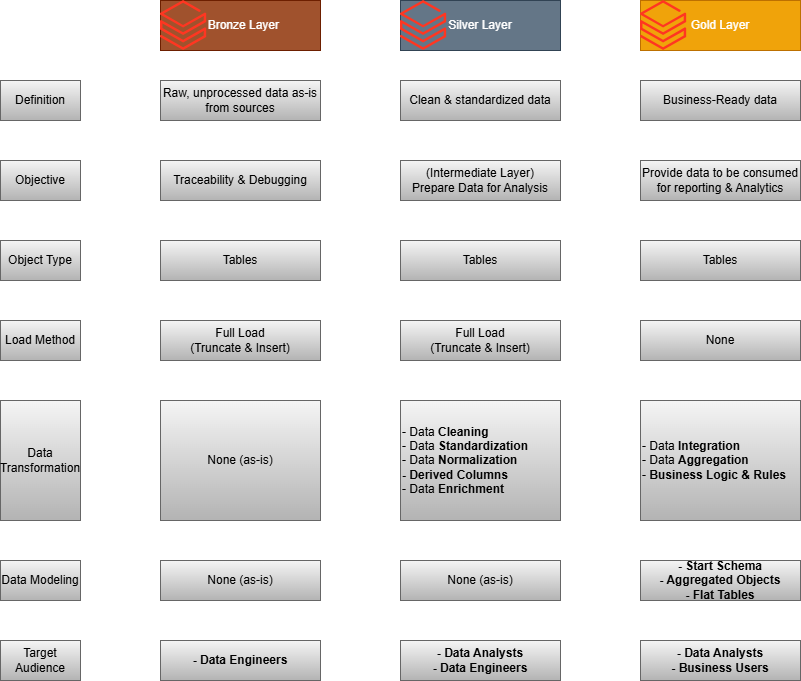

The diagram above was exported from draw.io. Its source (the exported page's mxGraphModel, read from the mxfile embedded in the PNG):
<mxGraphModel dx="1090" dy="825" grid="1" gridSize="10" guides="1" tooltips="1" connect="1" arrows="1" fold="1" page="1" pageScale="1" pageWidth="827" pageHeight="1169" math="0" shadow="0">
  <root>
    <mxCell id="0" />
    <mxCell id="1" parent="0" />
    <mxCell id="Ldg45XMCXI7w_mfUtm01-5" parent="1" style="rounded=0;whiteSpace=wrap;html=1;fillColor=#a0522d;fontColor=#ffffff;strokeColor=#6D1F00;" value="&amp;nbsp; Bronze Layer" vertex="1">
      <mxGeometry height="50" width="160" x="160" y="80" as="geometry" />
    </mxCell>
    <mxCell id="Ldg45XMCXI7w_mfUtm01-6" parent="1" style="rounded=0;whiteSpace=wrap;html=1;fillColor=#647687;fontColor=#ffffff;strokeColor=#314354;" value="Silver Layer" vertex="1">
      <mxGeometry height="50" width="160" x="400" y="80" as="geometry" />
    </mxCell>
    <mxCell id="Ldg45XMCXI7w_mfUtm01-7" parent="1" style="rounded=0;whiteSpace=wrap;html=1;fillColor=#f0a30a;fontColor=#000000;strokeColor=#BD7000;" value="&lt;font style=&quot;color: rgb(255, 255, 255);&quot;&gt;Gold Layer&lt;/font&gt;" vertex="1">
      <mxGeometry height="50" width="160" x="640" y="80" as="geometry" />
    </mxCell>
    <mxCell id="Ldg45XMCXI7w_mfUtm01-8" parent="1" style="rounded=0;whiteSpace=wrap;html=1;fillColor=#f5f5f5;strokeColor=#666666;gradientColor=#b3b3b3;" value="&lt;font style=&quot;color: rgb(0, 0, 0);&quot;&gt;Definition&lt;/font&gt;" vertex="1">
      <mxGeometry height="40" width="80" y="160" as="geometry" />
    </mxCell>
    <mxCell id="Ldg45XMCXI7w_mfUtm01-9" parent="1" style="rounded=0;whiteSpace=wrap;html=1;fillColor=#f5f5f5;strokeColor=#666666;gradientColor=#b3b3b3;" value="&lt;font style=&quot;color: rgb(0, 0, 0);&quot;&gt;Objective&lt;/font&gt;" vertex="1">
      <mxGeometry height="40" width="80" y="240" as="geometry" />
    </mxCell>
    <mxCell id="Ldg45XMCXI7w_mfUtm01-10" parent="1" style="rounded=0;whiteSpace=wrap;html=1;fillColor=#f5f5f5;strokeColor=#666666;gradientColor=#b3b3b3;" value="&lt;font style=&quot;color: rgb(0, 0, 0);&quot;&gt;Object Type&lt;/font&gt;" vertex="1">
      <mxGeometry height="40" width="80" y="320" as="geometry" />
    </mxCell>
    <mxCell id="Ldg45XMCXI7w_mfUtm01-11" parent="1" style="rounded=0;whiteSpace=wrap;html=1;fillColor=#f5f5f5;strokeColor=#666666;gradientColor=#b3b3b3;" value="&lt;font style=&quot;color: rgb(0, 0, 0);&quot;&gt;Load Method&lt;/font&gt;" vertex="1">
      <mxGeometry height="40" width="80" y="400" as="geometry" />
    </mxCell>
    <mxCell id="Ldg45XMCXI7w_mfUtm01-12" parent="1" style="rounded=0;whiteSpace=wrap;html=1;fillColor=#f5f5f5;strokeColor=#666666;gradientColor=#b3b3b3;" value="&lt;font style=&quot;color: rgb(0, 0, 0);&quot;&gt;Data Transformation&lt;/font&gt;" vertex="1">
      <mxGeometry height="120" width="80" y="480" as="geometry" />
    </mxCell>
    <mxCell id="Ldg45XMCXI7w_mfUtm01-13" parent="1" style="rounded=0;whiteSpace=wrap;html=1;fillColor=#f5f5f5;strokeColor=#666666;gradientColor=#b3b3b3;" value="&lt;font style=&quot;color: rgb(0, 0, 0);&quot;&gt;Data Modeling&lt;/font&gt;" vertex="1">
      <mxGeometry height="40" width="80" y="640" as="geometry" />
    </mxCell>
    <mxCell id="Ldg45XMCXI7w_mfUtm01-14" parent="1" style="rounded=0;whiteSpace=wrap;html=1;fillColor=#f5f5f5;strokeColor=#666666;gradientColor=#b3b3b3;" value="&lt;font style=&quot;color: rgb(0, 0, 0);&quot;&gt;Target Audience&lt;/font&gt;" vertex="1">
      <mxGeometry height="40" width="80" y="720" as="geometry" />
    </mxCell>
    <mxCell id="Ldg45XMCXI7w_mfUtm01-15" parent="1" style="rounded=0;whiteSpace=wrap;html=1;fillColor=#f5f5f5;strokeColor=#666666;gradientColor=#b3b3b3;" value="&lt;font style=&quot;color: rgb(0, 0, 0);&quot;&gt;Raw, unprocessed data as-is from sources&lt;/font&gt;" vertex="1">
      <mxGeometry height="40" width="160" x="160" y="160" as="geometry" />
    </mxCell>
    <mxCell id="Ldg45XMCXI7w_mfUtm01-16" parent="1" style="rounded=0;whiteSpace=wrap;html=1;fillColor=#f5f5f5;strokeColor=#666666;gradientColor=#b3b3b3;" value="&lt;font style=&quot;color: rgb(0, 0, 0);&quot;&gt;Clean &amp;amp; standardized data&lt;/font&gt;" vertex="1">
      <mxGeometry height="40" width="160" x="400" y="160" as="geometry" />
    </mxCell>
    <mxCell id="Ldg45XMCXI7w_mfUtm01-17" parent="1" style="rounded=0;whiteSpace=wrap;html=1;fillColor=#f5f5f5;strokeColor=#666666;gradientColor=#b3b3b3;" value="&lt;font style=&quot;color: rgb(0, 0, 0);&quot;&gt;Business-Ready data&lt;/font&gt;" vertex="1">
      <mxGeometry height="40" width="160" x="640" y="160" as="geometry" />
    </mxCell>
    <mxCell id="Ldg45XMCXI7w_mfUtm01-18" parent="1" style="rounded=0;whiteSpace=wrap;html=1;fillColor=#f5f5f5;strokeColor=#666666;gradientColor=#b3b3b3;" value="&lt;font style=&quot;color: rgb(0, 0, 0);&quot;&gt;Traceability &amp;amp; Debugging&lt;/font&gt;" vertex="1">
      <mxGeometry height="40" width="160" x="160" y="240" as="geometry" />
    </mxCell>
    <mxCell id="Ldg45XMCXI7w_mfUtm01-19" parent="1" style="rounded=0;whiteSpace=wrap;html=1;fillColor=#f5f5f5;strokeColor=#666666;gradientColor=#b3b3b3;" value="&lt;font style=&quot;color: rgb(0, 0, 0);&quot;&gt;(Intermediate Layer)&lt;br&gt;Prepare Data for Analysis&lt;/font&gt;" vertex="1">
      <mxGeometry height="40" width="160" x="400" y="240" as="geometry" />
    </mxCell>
    <mxCell id="Ldg45XMCXI7w_mfUtm01-20" parent="1" style="rounded=0;whiteSpace=wrap;html=1;fillColor=#f5f5f5;strokeColor=#666666;gradientColor=#b3b3b3;" value="&lt;font color=&quot;#000000&quot;&gt;Provide data to be consumed for reporting &amp;amp; Analytics&lt;/font&gt;" vertex="1">
      <mxGeometry height="40" width="160" x="640" y="240" as="geometry" />
    </mxCell>
    <mxCell id="Ldg45XMCXI7w_mfUtm01-21" parent="1" style="rounded=0;whiteSpace=wrap;html=1;fillColor=#f5f5f5;strokeColor=#666666;gradientColor=#b3b3b3;" value="&lt;font style=&quot;color: rgb(0, 0, 0);&quot;&gt;Tables&lt;/font&gt;" vertex="1">
      <mxGeometry height="40" width="160" x="160" y="320" as="geometry" />
    </mxCell>
    <mxCell id="Ldg45XMCXI7w_mfUtm01-22" parent="1" style="rounded=0;whiteSpace=wrap;html=1;fillColor=#f5f5f5;strokeColor=#666666;gradientColor=#b3b3b3;" value="&lt;font style=&quot;color: rgb(0, 0, 0);&quot;&gt;Tables&lt;/font&gt;" vertex="1">
      <mxGeometry height="40" width="160" x="400" y="320" as="geometry" />
    </mxCell>
    <mxCell id="Ldg45XMCXI7w_mfUtm01-23" parent="1" style="rounded=0;whiteSpace=wrap;html=1;fillColor=#f5f5f5;strokeColor=#666666;gradientColor=#b3b3b3;" value="&lt;font style=&quot;color: rgb(0, 0, 0);&quot;&gt;Tables&lt;/font&gt;" vertex="1">
      <mxGeometry height="40" width="160" x="640" y="320" as="geometry" />
    </mxCell>
    <mxCell id="Ldg45XMCXI7w_mfUtm01-24" parent="1" style="rounded=0;whiteSpace=wrap;html=1;fillColor=#f5f5f5;strokeColor=#666666;gradientColor=#b3b3b3;" value="&lt;font style=&quot;color: rgb(0, 0, 0);&quot;&gt;Full Load&lt;br&gt;(Truncate &amp;amp; Insert)&lt;/font&gt;" vertex="1">
      <mxGeometry height="40" width="160" x="160" y="400" as="geometry" />
    </mxCell>
    <mxCell id="Ldg45XMCXI7w_mfUtm01-25" parent="1" style="rounded=0;whiteSpace=wrap;html=1;fillColor=#f5f5f5;strokeColor=#666666;gradientColor=#b3b3b3;" value="&lt;font style=&quot;color: rgb(0, 0, 0);&quot;&gt;Full Load&lt;br&gt;(Truncate &amp;amp; Insert)&lt;/font&gt;" vertex="1">
      <mxGeometry height="40" width="160" x="400" y="400" as="geometry" />
    </mxCell>
    <mxCell id="Ldg45XMCXI7w_mfUtm01-26" parent="1" style="rounded=0;whiteSpace=wrap;html=1;fillColor=#f5f5f5;strokeColor=#666666;gradientColor=#b3b3b3;" value="&lt;font color=&quot;#000000&quot;&gt;None&lt;/font&gt;" vertex="1">
      <mxGeometry height="40" width="160" x="640" y="400" as="geometry" />
    </mxCell>
    <mxCell id="Ldg45XMCXI7w_mfUtm01-27" parent="1" style="rounded=0;whiteSpace=wrap;html=1;fillColor=#f5f5f5;strokeColor=#666666;gradientColor=#b3b3b3;" value="&lt;font color=&quot;#000000&quot;&gt;None (as-is)&lt;/font&gt;" vertex="1">
      <mxGeometry height="120" width="160" x="160" y="480" as="geometry" />
    </mxCell>
    <mxCell id="Ldg45XMCXI7w_mfUtm01-28" parent="1" style="rounded=0;whiteSpace=wrap;html=1;fillColor=#f5f5f5;strokeColor=#666666;gradientColor=#b3b3b3;" value="&lt;font color=&quot;#000000&quot;&gt;None (as-is)&lt;/font&gt;" vertex="1">
      <mxGeometry height="40" width="160" x="160" y="640" as="geometry" />
    </mxCell>
    <mxCell id="Ldg45XMCXI7w_mfUtm01-29" parent="1" style="rounded=0;whiteSpace=wrap;html=1;fillColor=#f5f5f5;strokeColor=#666666;gradientColor=#b3b3b3;" value="&lt;font color=&quot;#000000&quot;&gt;None (as-is)&lt;/font&gt;" vertex="1">
      <mxGeometry height="40" width="160" x="400" y="640" as="geometry" />
    </mxCell>
    <mxCell id="Ldg45XMCXI7w_mfUtm01-30" parent="1" style="rounded=0;whiteSpace=wrap;html=1;fillColor=#f5f5f5;strokeColor=#666666;gradientColor=#b3b3b3;align=left;" value="&lt;font color=&quot;#000000&quot;&gt;- Data &lt;b&gt;Cleaning&lt;/b&gt;&lt;br&gt;- Data &lt;b&gt;Standardization&lt;/b&gt;&lt;br&gt;- Data &lt;b&gt;Normalization&lt;/b&gt;&lt;br&gt;&lt;b&gt;- Derived Columns&lt;br&gt;&lt;/b&gt;- Data &lt;b&gt;Enrichment&lt;/b&gt;&lt;/font&gt;" vertex="1">
      <mxGeometry height="120" width="160" x="400" y="480" as="geometry" />
    </mxCell>
    <mxCell id="Ldg45XMCXI7w_mfUtm01-31" parent="1" style="rounded=0;whiteSpace=wrap;html=1;fillColor=#f5f5f5;strokeColor=#666666;gradientColor=#b3b3b3;align=left;" value="&lt;font color=&quot;#000000&quot;&gt;- Data &lt;b&gt;Integration&lt;/b&gt;&lt;br&gt;- Data &lt;b&gt;Aggregation&lt;/b&gt;&lt;br&gt;- &lt;b&gt;Business Logic &amp;amp; Rules&lt;/b&gt;&lt;/font&gt;" vertex="1">
      <mxGeometry height="120" width="160" x="640" y="480" as="geometry" />
    </mxCell>
    <mxCell id="Ldg45XMCXI7w_mfUtm01-32" parent="1" style="rounded=0;whiteSpace=wrap;html=1;fillColor=#f5f5f5;strokeColor=#666666;gradientColor=#b3b3b3;" value="&lt;font color=&quot;#000000&quot;&gt;&lt;b&gt;- Start Schema&lt;br&gt;- Aggregated Objects&lt;br&gt;- Flat Tables&lt;/b&gt;&lt;/font&gt;" vertex="1">
      <mxGeometry height="40" width="160" x="640" y="640" as="geometry" />
    </mxCell>
    <mxCell id="Ldg45XMCXI7w_mfUtm01-33" parent="1" style="rounded=0;whiteSpace=wrap;html=1;fillColor=#f5f5f5;strokeColor=#666666;gradientColor=#b3b3b3;" value="&lt;font color=&quot;#000000&quot;&gt;&lt;b&gt;- Data Engineers&lt;/b&gt;&lt;/font&gt;" vertex="1">
      <mxGeometry height="40" width="160" x="160" y="720" as="geometry" />
    </mxCell>
    <mxCell id="Ldg45XMCXI7w_mfUtm01-34" parent="1" style="rounded=0;whiteSpace=wrap;html=1;fillColor=#f5f5f5;strokeColor=#666666;gradientColor=#b3b3b3;" value="&lt;font color=&quot;#000000&quot;&gt;&lt;b&gt;- Data Analysts&lt;br&gt;- Data Engineers&lt;/b&gt;&lt;/font&gt;" vertex="1">
      <mxGeometry height="40" width="160" x="400" y="720" as="geometry" />
    </mxCell>
    <mxCell id="Ldg45XMCXI7w_mfUtm01-35" parent="1" style="rounded=0;whiteSpace=wrap;html=1;fillColor=#f5f5f5;strokeColor=#666666;gradientColor=#b3b3b3;" value="&lt;font color=&quot;#000000&quot;&gt;&lt;b&gt;- Data Analysts&lt;br&gt;- Business Users&lt;/b&gt;&lt;/font&gt;" vertex="1">
      <mxGeometry height="40" width="160" x="640" y="720" as="geometry" />
    </mxCell>
    <mxCell id="Ldg45XMCXI7w_mfUtm01-2" parent="1" style="image;aspect=fixed;html=1;points=[];align=center;fontSize=12;image=img/lib/azure2/analytics/Azure_Databricks.svg;" value="" vertex="1">
      <mxGeometry height="50" width="46.18" x="160" y="80" as="geometry" />
    </mxCell>
    <mxCell id="Ldg45XMCXI7w_mfUtm01-3" parent="1" style="image;aspect=fixed;html=1;points=[];align=center;fontSize=12;image=img/lib/azure2/analytics/Azure_Databricks.svg;" value="" vertex="1">
      <mxGeometry height="50" width="46.18" x="400" y="80" as="geometry" />
    </mxCell>
    <mxCell id="Ldg45XMCXI7w_mfUtm01-4" parent="1" style="image;aspect=fixed;html=1;points=[];align=center;fontSize=12;image=img/lib/azure2/analytics/Azure_Databricks.svg;imageBackground=none;imageBorder=none;" value="" vertex="1">
      <mxGeometry height="50" width="46.18" x="640" y="80" as="geometry" />
    </mxCell>
  </root>
</mxGraphModel>